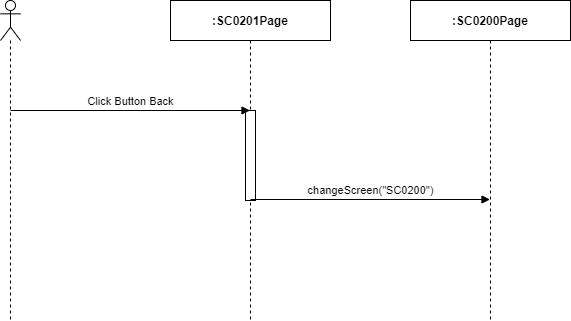

The diagram above was exported from draw.io. Its source (the exported page's mxGraphModel, read from the mxfile embedded in the PNG):
<mxGraphModel dx="1024" dy="592" grid="1" gridSize="10" guides="1" tooltips="1" connect="1" arrows="1" fold="1" page="1" pageScale="1" pageWidth="850" pageHeight="1100" math="0" shadow="0">
  <root>
    <mxCell id="VUTg6AFdHM0Mgb0yO_oV-0" />
    <mxCell id="VUTg6AFdHM0Mgb0yO_oV-1" parent="VUTg6AFdHM0Mgb0yO_oV-0" />
    <mxCell id="QsXxRNYAKQrr0t10ir2D-0" value="" style="shape=umlLifeline;participant=umlActor;perimeter=lifelinePerimeter;whiteSpace=wrap;html=1;container=1;collapsible=0;recursiveResize=0;verticalAlign=top;spacingTop=36;outlineConnect=0;" parent="VUTg6AFdHM0Mgb0yO_oV-1" vertex="1">
      <mxGeometry x="310" y="80" width="20" height="320" as="geometry" />
    </mxCell>
    <mxCell id="QsXxRNYAKQrr0t10ir2D-1" value="&lt;b&gt;:SC0201Page&lt;/b&gt;" style="shape=umlLifeline;perimeter=lifelinePerimeter;whiteSpace=wrap;html=1;container=1;collapsible=0;recursiveResize=0;outlineConnect=0;" parent="VUTg6AFdHM0Mgb0yO_oV-1" vertex="1">
      <mxGeometry x="480" y="80" width="160" height="320" as="geometry" />
    </mxCell>
    <mxCell id="QsXxRNYAKQrr0t10ir2D-2" value="" style="html=1;points=[];perimeter=orthogonalPerimeter;" parent="QsXxRNYAKQrr0t10ir2D-1" vertex="1">
      <mxGeometry x="75" y="110" width="10" height="90" as="geometry" />
    </mxCell>
    <mxCell id="QsXxRNYAKQrr0t10ir2D-3" value="&lt;b&gt;:SC0200Page&lt;/b&gt;" style="shape=umlLifeline;perimeter=lifelinePerimeter;whiteSpace=wrap;html=1;container=1;collapsible=0;recursiveResize=0;outlineConnect=0;" parent="VUTg6AFdHM0Mgb0yO_oV-1" vertex="1">
      <mxGeometry x="720" y="80" width="160" height="320" as="geometry" />
    </mxCell>
    <mxCell id="QsXxRNYAKQrr0t10ir2D-4" value="Click Button Back" style="html=1;verticalAlign=bottom;endArrow=block;" parent="VUTg6AFdHM0Mgb0yO_oV-1" target="QsXxRNYAKQrr0t10ir2D-1" edge="1">
      <mxGeometry width="80" relative="1" as="geometry">
        <mxPoint x="320" y="190" as="sourcePoint" />
        <mxPoint x="400" y="190" as="targetPoint" />
      </mxGeometry>
    </mxCell>
    <mxCell id="QsXxRNYAKQrr0t10ir2D-5" value="changeScreen(&quot;SC0200&quot;)" style="html=1;verticalAlign=bottom;endArrow=block;" parent="VUTg6AFdHM0Mgb0yO_oV-1" edge="1">
      <mxGeometry width="80" relative="1" as="geometry">
        <mxPoint x="560" y="279" as="sourcePoint" />
        <mxPoint x="799.5" y="279" as="targetPoint" />
      </mxGeometry>
    </mxCell>
  </root>
</mxGraphModel>